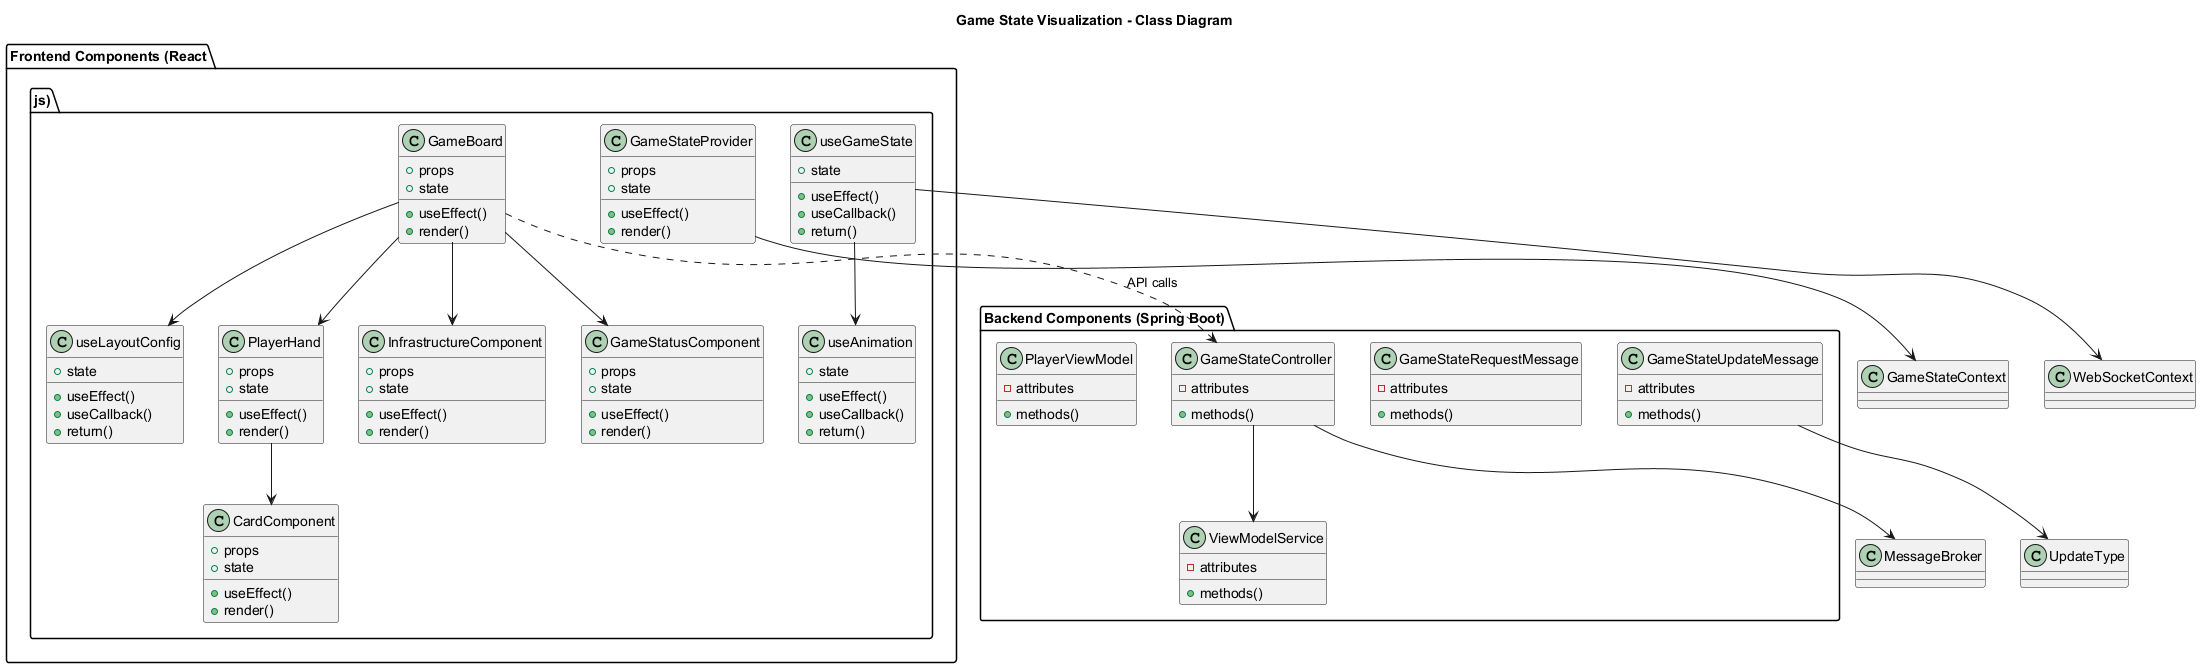

The diagram above was rendered by PlantUML. Its source (embedded in the PNG):
@startuml

title Game State Visualization - Class Diagram

package "Frontend Components (React.js)" {
    class "GameBoard" as GameBoard {
        +props
        +state
        + useEffect()
        + render()
    }

    class "PlayerHand" as PlayerHand {
        +props
        +state
        + useEffect()
        + render()
    }

    class "GameStateProvider" as GameStateProvider {
        +props
        +state
        + useEffect()
        + render()
    }

    class "CardComponent" as CardComponent {
        +props
        +state
        + useEffect()
        + render()
    }

    class "InfrastructureComponent" as InfrastructureComponent {
        +props
        +state
        + useEffect()
        + render()
    }

    class "GameStatusComponent" as GameStatusComponent {
        +props
        +state
        + useEffect()
        + render()
    }

    class "useGameState" as useGameState {
        +state
        + useEffect()
        + useCallback()
        + return()
    }

    class "useAnimation" as useAnimation {
        +state
        + useEffect()
        + useCallback()
        + return()
    }

    class "useLayoutConfig" as useLayoutConfig {
        +state
        + useEffect()
        + useCallback()
        + return()
    }

}

package "Backend Components (Spring Boot)" {
    class GameStateController {
        -attributes
        + methods()
    }

    class ViewModelService {
        -attributes
        + methods()
    }

    class GameStateRequestMessage {
        -attributes
        + methods()
    }

    class GameStateUpdateMessage {
        -attributes
        + methods()
    }

    class PlayerViewModel {
        -attributes
        + methods()
    }

}

GameBoard --> PlayerHand
GameBoard --> InfrastructureComponent
GameStateProvider --> GameStateContext
GameBoard --> useLayoutConfig
PlayerHand --> CardComponent
GameBoard --> GameStatusComponent
useGameState --> WebSocketContext
useGameState --> useAnimation
GameStateController --> ViewModelService
GameStateController --> MessageBroker
GameStateUpdateMessage --> UpdateType
GameBoard ..> GameStateController : API calls

@enduml